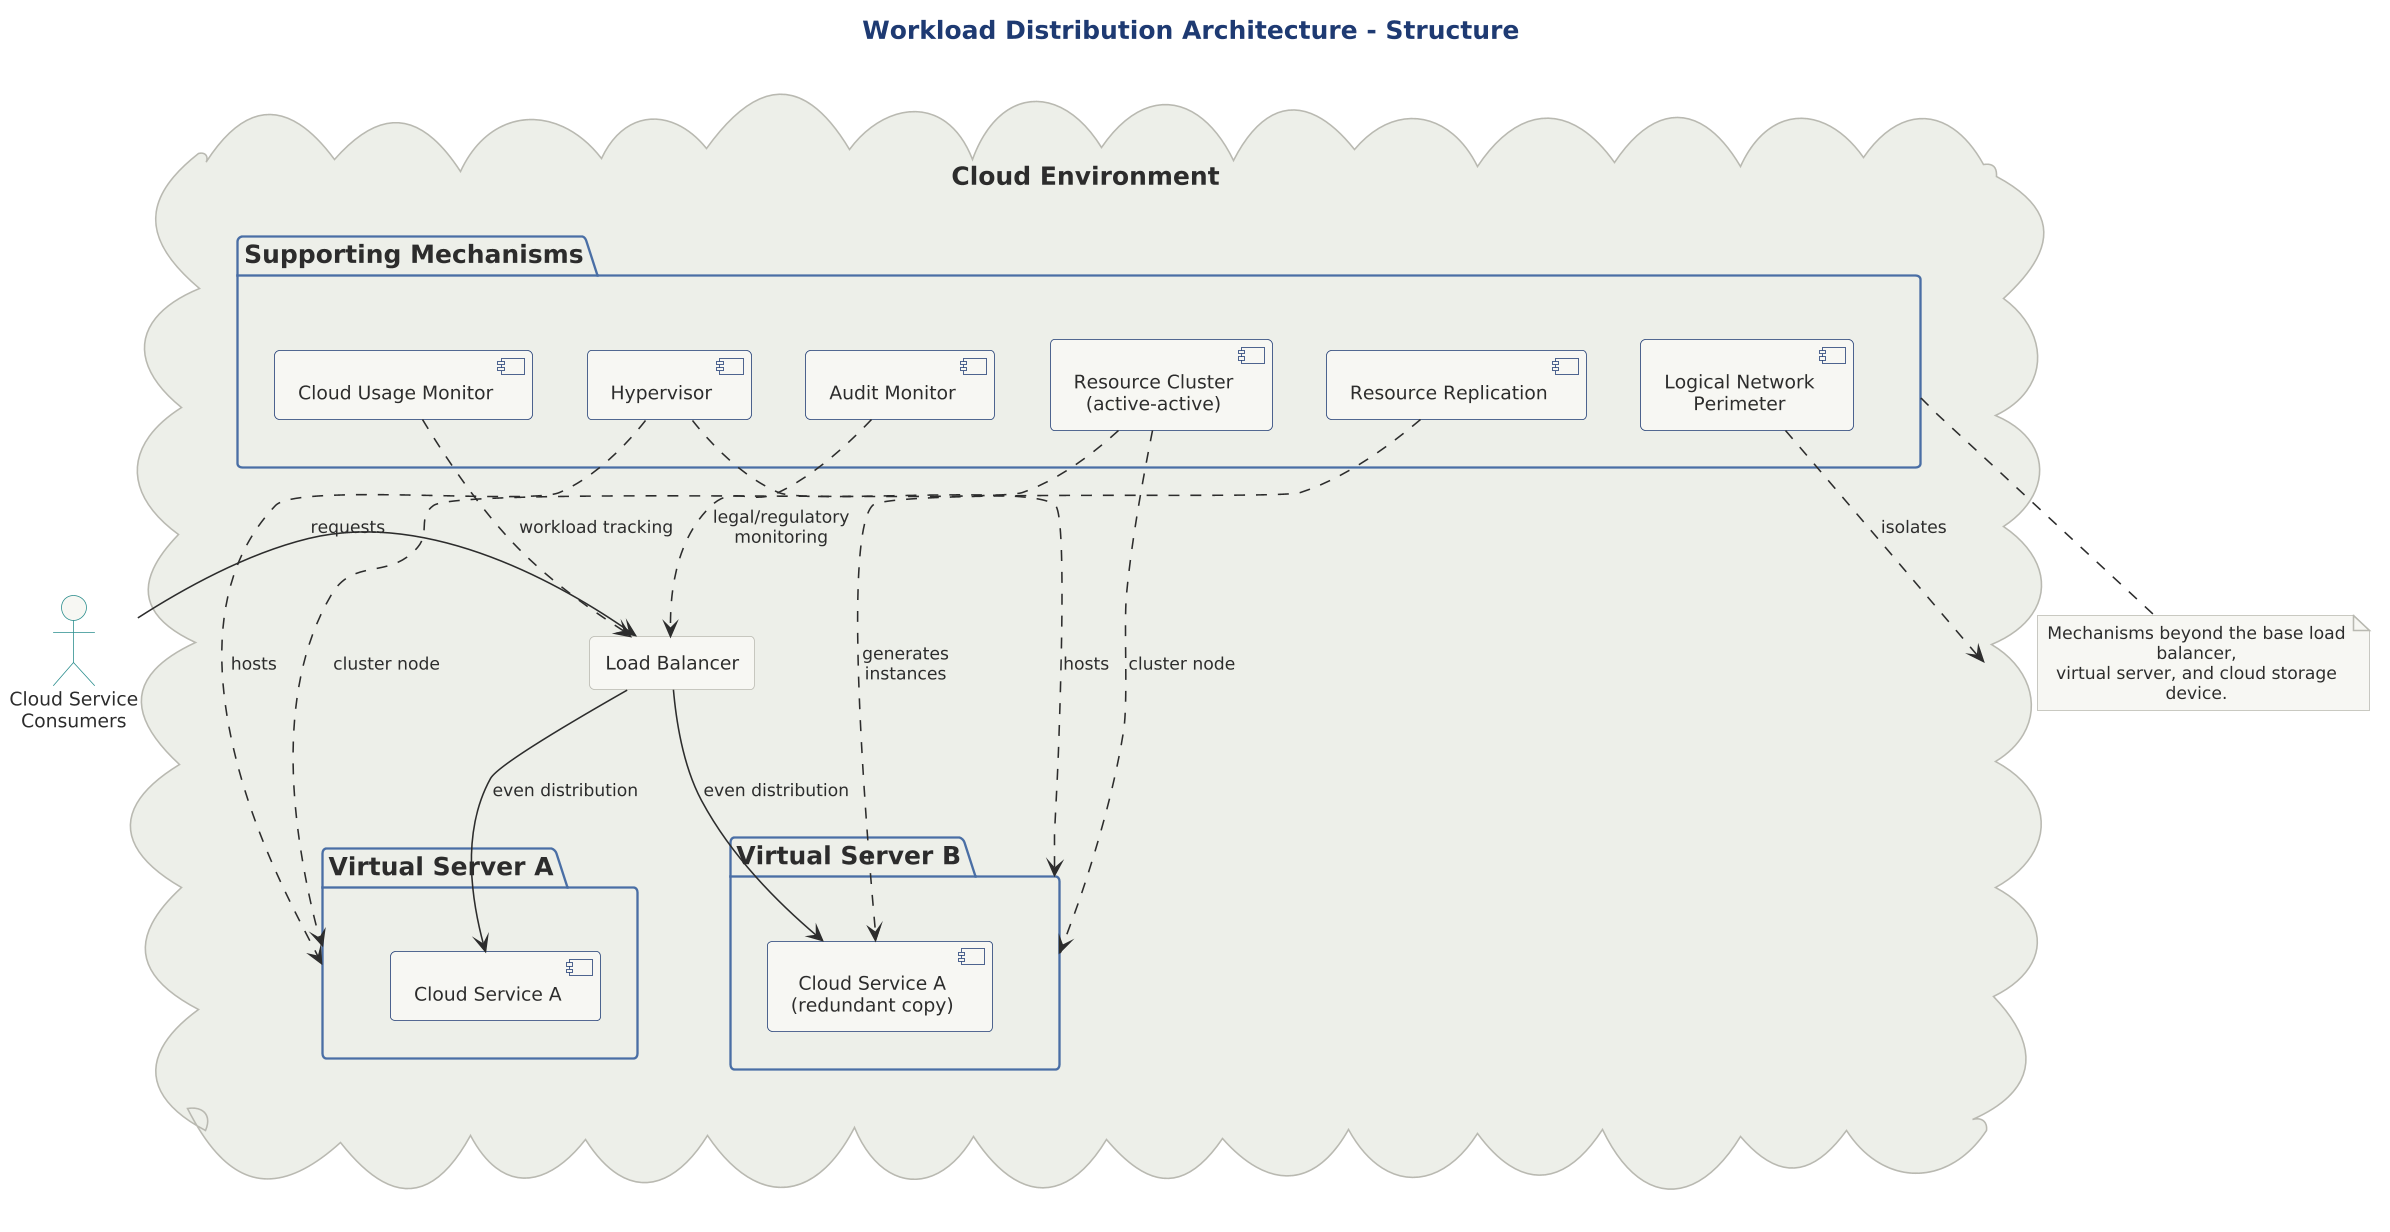

The diagram above was rendered by PlantUML. Its source (embedded in the PNG):
@startuml

scale 1.5625



title Workload Distribution Architecture - Structure

!include ../../../../../../tooling/styles/plantuml/structural/deployment-diagram-style.iuml

actor "Cloud Service\nConsumers" as Consumers

cloud "Cloud Environment" as Cloud {

  rectangle "Load Balancer" as LB

  package "Virtual Server A" as VSA {
    component "Cloud Service A" as CSA1
  }

  package "Virtual Server B" as VSB {
    component "Cloud Service A\n(redundant copy)" as CSA2
  }

  package "Supporting Mechanisms" as Mechs {
    component "Audit Monitor" as AM
    component "Cloud Usage Monitor" as CUM
    component "Hypervisor" as HV
    component "Logical Network\nPerimeter" as LNP
    component "Resource Cluster\n(active-active)" as RC
    component "Resource Replication" as RR
  }
}

Consumers -right-> LB : requests
LB --> CSA1 : even distribution
LB --> CSA2 : even distribution

HV ..> VSA : hosts
HV ..> VSB : hosts
RR ..> CSA2 : generates\ninstances
LNP ..> Cloud : isolates
AM ..> LB : legal/regulatory\nmonitoring
CUM ..> LB : workload tracking
RC ..> VSA : cluster node
RC ..> VSB : cluster node

note bottom of Mechs
  Mechanisms beyond the base load balancer,
  virtual server, and cloud storage device.
end note

@enduml